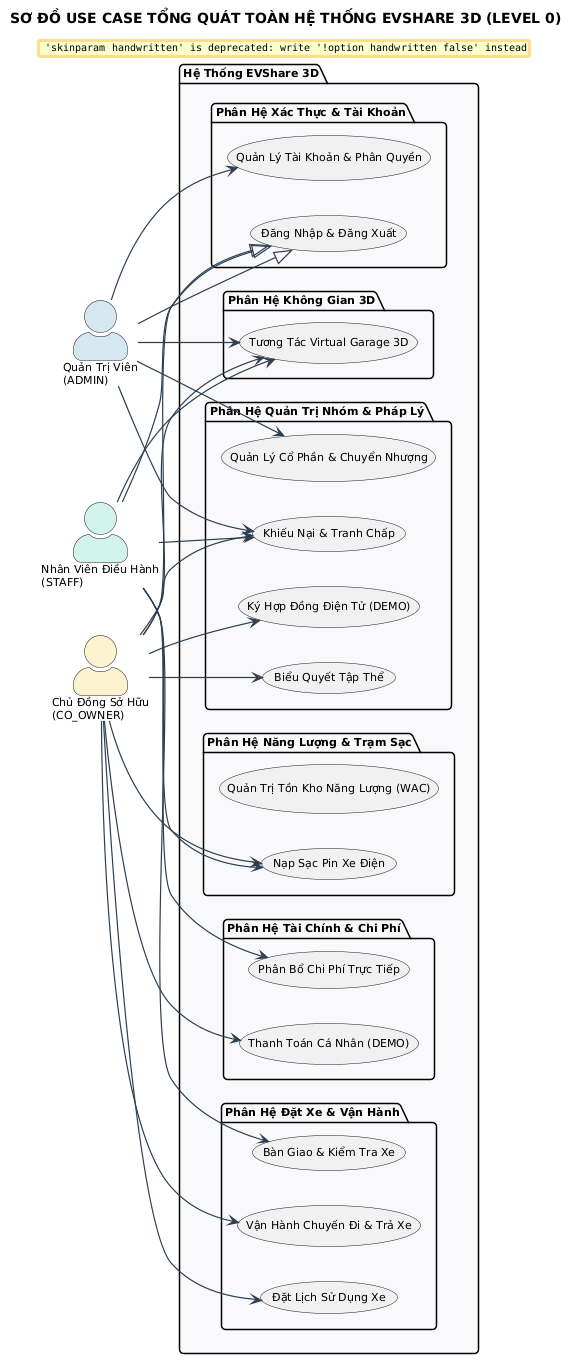

The diagram above was rendered by PlantUML. Its source (embedded in the PNG):
@startuml
title SƠ ĐỒ USE CASE TỔNG QUÁT TOÀN HỆ THỐNG EVSHARE 3D (LEVEL 0)

skinparam backgroundColor #FFFFFF
skinparam defaultFontName "Segoe UI"
skinparam defaultFontSize 11
skinparam roundCorner 8
skinparam shadowing false
skinparam handwritten false
skinparam ArrowColor #2C3E50
skinparam ArrowThickness 1.2
skinparam actorStyle awesome


left to right direction

actor "Quản Trị Viên\n(ADMIN)" as Admin #D4E6F1
actor "Nhân Viên Điều Hành\n(STAFF)" as Staff #D1F2EB
actor "Chủ Đồng Sở Hữu\n(CO_OWNER)" as CoOwner #FCF3CF

package "Hệ Thống EVShare 3D" #F8F9FA {
    package "Phân Hệ Xác Thực & Tài Khoản" {
        usecase "Đăng Nhập & Đăng Xuất" as UC_Auth
        usecase "Quản Lý Tài Khoản & Phân Quyền" as UC_UserMgmt
    }
    package "Phân Hệ Đặt Xe & Vận Hành" {
        usecase "Đặt Lịch Sử Dụng Xe" as UC_Booking
        usecase "Bàn Giao & Kiểm Tra Xe" as UC_Handover
        usecase "Vận Hành Chuyến Đi & Trả Xe" as UC_Trip
    }
    package "Phân Hệ Năng Lượng & Trạm Sạc" {
        usecase "Nạp Sạc Pin Xe Điện" as UC_Charging
        usecase "Quản Trị Tồn Kho Năng Lượng (WAC)" as UC_Energy
    }
    package "Phân Hệ Tài Chính & Chi Phí" {
        usecase "Phân Bổ Chi Phí Trực Tiếp" as UC_Expense
        usecase "Thanh Toán Cá Nhân (DEMO)" as UC_Payment
    }
    package "Phân Hệ Quản Trị Nhóm & Pháp Lý" {
        usecase "Quản Lý Cổ Phần & Chuyển Nhượng" as UC_Ownership
        usecase "Ký Hợp Đồng Điện Tử (DEMO)" as UC_Contract
        usecase "Biểu Quyết Tập Thể" as UC_Voting
        usecase "Khiếu Nại & Tranh Chấp" as UC_Dispute
    }
    package "Phân Hệ Không Gian 3D" {
        usecase "Tương Tác Virtual Garage 3D" as UC_Garage3D
    }
}

Admin --> UC_UserMgmt
Admin --> UC_Ownership
Admin --> UC_Dispute
Admin --> UC_Garage3D

Staff --> UC_Handover
Staff --> UC_Charging
Staff --> UC_Expense
Staff --> UC_Dispute
Staff --> UC_Garage3D

CoOwner --> UC_Booking
CoOwner --> UC_Trip
CoOwner --> UC_Charging
CoOwner --> UC_Payment
CoOwner --> UC_Contract
CoOwner --> UC_Voting
CoOwner --> UC_Dispute
CoOwner --> UC_Garage3D

Admin --|> UC_Auth
Staff --|> UC_Auth
CoOwner --|> UC_Auth
@enduml